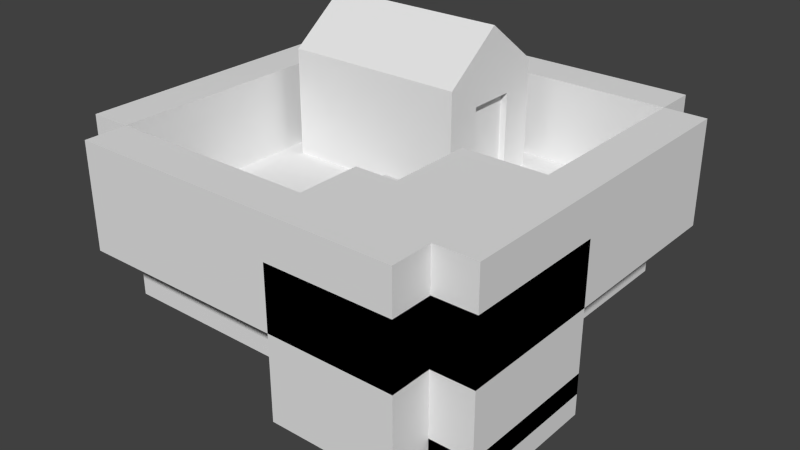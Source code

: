 # Source: scene.blend  (saved by Blender 2.65.0; exported with 4.5.12 LTS)
import bpy
from mathutils import Matrix  # noqa: F401  (used for matrix-valued properties, if any)

bpy.ops.wm.read_factory_settings(use_empty=True)
scene = bpy.context.scene
scene.name = 'Scene'

# ---- collections
col_collection_1 = bpy.data.collections.new('Collection 1'); scene.collection.children.link(col_collection_1)

# ---- world
world_world = bpy.data.worlds.new('World'); scene.world = world_world
world_world.color = (0.05088, 0.05088, 0.05088)
world_world.use_sun_shadow = False
world_world.sun_shadow_jitter_overblur = 0.0
world_world.cycles.sampling_method = 'MANUAL'
world_world.cycles.sample_map_resolution = 256

# ---- meshes
me_cube = bpy.data.meshes.new('Cube')
me_cube.from_pydata([(-1.0, -1.0, 0.0), (-1.0, 1.0, 0.0), (1.0, 1.0, 0.0), (1.0, -1.0, 0.0), (-1.0, -1.0, 2.0), (-1.0, 1.0, 2.0), (1.0, 1.0, 2.0), (1.0, -1.0, 2.0)], [], [(4, 5, 1, 0), (5, 6, 2, 1), (6, 7, 3, 2), (7, 4, 0, 3), (0, 1, 2, 3), (7, 6, 5, 4)])
me_cube.use_remesh_preserve_volume = False
me_cube.use_remesh_preserve_attributes = False
me_cube.use_mirror_vertex_groups = False
me_cube.update()
me_cube_020 = bpy.data.meshes.new('Cube.020')
me_cube_020.from_pydata([(0.0, -6.0, 0.0), (0.0, -2.0, 0.0), (1.0, -2.0, 0.0), (1.0, -6.0, 0.0), (0.0, -6.0, 2.0), (0.0, -2.0, 2.0), (1.0, -2.0, 2.0), (1.0, -6.0, 2.0)], [], [(4, 5, 1, 0), (5, 6, 2, 1), (6, 7, 3, 2), (7, 4, 0, 3), (0, 1, 2, 3), (7, 6, 5, 4)])
me_cube_020.use_remesh_preserve_volume = False
me_cube_020.use_remesh_preserve_attributes = False
me_cube_020.use_mirror_vertex_groups = False
me_cube_020.update()
me_cube_019 = bpy.data.meshes.new('Cube.019')
me_cube_019.from_pydata([(-1.0, -5.0, 0.0), (-1.0, -1.0, 0.0), (1.0, -1.0, 0.0), (1.0, -5.0, 0.0), (-1.0, -5.0, 2.0), (-1.0, -1.0, 2.0), (1.0, -1.0, 2.0), (1.0, -5.0, 2.0)], [], [(4, 5, 1, 0), (5, 6, 2, 1), (6, 7, 3, 2), (7, 4, 0, 3), (0, 1, 2, 3), (7, 6, 5, 4)])
me_cube_019.use_remesh_preserve_volume = False
me_cube_019.use_remesh_preserve_attributes = False
me_cube_019.use_mirror_vertex_groups = False
me_cube_019.update()
me_cube_018 = bpy.data.meshes.new('Cube.018')
me_cube_018.from_pydata([(0.0, -1.0, 0.0), (0.0, 0.0, 0.0), (5.0, 0.0, 0.0), (5.0, -1.0, 0.0), (0.0, -1.0, 2.0), (0.0, 0.0, 2.0), (5.0, 0.0, 2.0), (5.0, -1.0, 2.0)], [], [(4, 5, 1, 0), (5, 6, 2, 1), (6, 7, 3, 2), (7, 4, 0, 3), (0, 1, 2, 3), (7, 6, 5, 4)])
me_cube_018.use_remesh_preserve_volume = False
me_cube_018.use_remesh_preserve_attributes = False
me_cube_018.use_mirror_vertex_groups = False
me_cube_018.update()
me_cube_017 = bpy.data.meshes.new('Cube.017')
me_cube_017.from_pydata([(-4.599, -1.894, -2.221), (-4.599, 2.587, -2.221), (3.451, 2.587, -2.221), (3.451, -1.894, -2.221), (-4.599, -1.894, 3.351), (-4.599, 2.587, 3.351), (3.451, 2.587, 3.351), (3.451, -1.894, 3.351)], [], [(4, 5, 1, 0), (5, 6, 2, 1), (6, 7, 3, 2), (7, 4, 0, 3), (0, 1, 2, 3), (7, 6, 5, 4)])
me_cube_017.use_remesh_preserve_volume = False
me_cube_017.use_remesh_preserve_attributes = False
me_cube_017.use_mirror_vertex_groups = False
me_cube_017.update()
me_cube_016 = bpy.data.meshes.new('Cube.016')
me_cube_016.from_pydata([(-2.627, -0.4, -1.038), (-1.827, -0.4, -1.038), (-2.627, -0.4, 2.169), (-1.827, -0.4, 2.169), (5.472, -0.4, -1.038), (5.472, -0.4, 2.169), (-1.827, 4.546, -1.038), (-1.827, 4.546, 2.169), (5.515, 4.546, -1.038), (5.515, 4.546, 2.169), (6.22, 4.546, -1.038), (6.22, 4.546, 2.169), (6.22, 5.242, -1.038), (6.22, 5.242, 2.169), (5.515, 3.644, -1.038), (5.515, 3.644, 2.169), (6.22, 3.644, -1.038), (6.22, 3.644, 2.169), (6.22, 0.4, -1.038), (6.22, -0.4, -1.038), (6.22, 0.4, 2.169), (6.22, -0.4, 2.169), (6.22, 1.338, -1.038), (6.22, 1.338, 2.169), (-2.627, -0.4, 3.358), (-1.827, -0.4, 3.358), (5.472, -0.4, 3.358), (6.22, 4.546, 3.358), (6.22, 5.242, 3.358), (6.22, 3.644, 3.358), (6.22, 0.4, 3.358), (6.22, -0.4, 3.358), (6.22, 1.338, 3.358), (6.22, 2.462, 5.52), (-2.627, 2.447, 5.52)], [], [(3, 2, 0, 1), (21, 20, 30, 31), (3, 1, 4, 5), (7, 6, 8, 9), (11, 10, 12, 13), (15, 14, 16, 17), (10, 11, 17, 16), (9, 8, 14, 15), (20, 21, 19, 18), (5, 4, 19, 21), (20, 18, 22, 23), (2, 3, 25, 24), (20, 23, 32, 30), (5, 21, 31, 26), (17, 11, 27, 29), (3, 5, 26, 25), (11, 13, 28, 27), (24, 25, 34), (25, 26, 33, 34), (32, 23, 17, 29), (31, 30, 33), (29, 27, 33), (27, 28, 33), (26, 31, 33), (33, 32, 29), (30, 32, 33)])
me_cube_016.use_remesh_preserve_volume = False
me_cube_016.use_remesh_preserve_attributes = False
me_cube_016.use_mirror_vertex_groups = False
me_cube_016.update()
me_cube_015 = bpy.data.meshes.new('Cube.015')
me_cube_015.from_pydata([(-2.627, -0.4, -1.026), (-2.627, 0.4, -1.026), (-1.827, 0.4, -1.026), (-1.827, -0.4, -1.026), (-2.627, -0.4, -0.2256), (-2.627, 0.4, -0.2256), (-1.827, 0.4, -0.2256), (-1.827, -0.4, -0.2256), (5.515, 0.4, -1.026), (5.472, -0.4, -1.026), (5.515, 0.4, -0.2256), (5.472, -0.4, -0.2256), (-2.627, 4.546, -1.026), (-1.827, 4.546, -1.026), (-2.627, 4.546, -0.2256), (-1.827, 4.546, -0.2256), (-2.627, 5.242, -1.026), (-1.827, 5.242, -1.026), (-2.627, 5.242, -0.2256), (-1.827, 5.242, -0.2256), (5.515, 4.546, -1.026), (5.515, 4.546, -0.2256), (5.515, 5.242, -1.026), (5.515, 5.242, -0.2256), (6.22, 4.546, -1.026), (6.22, 4.546, -0.2256), (6.22, 5.242, -1.026), (6.22, 5.242, -0.2256), (5.515, 3.644, -1.026), (5.515, 3.644, -0.2256), (6.22, 3.644, -1.026), (6.22, 3.644, -0.2256), (6.22, 0.4, -1.026), (6.22, -0.4, -1.026), (6.22, 0.4, -0.2256), (6.22, -0.4, -0.2256), (5.515, 1.338, -1.026), (5.515, 1.338, -0.2256), (6.22, 1.338, -1.026), (6.22, 1.338, -0.2256)], [], [(4, 5, 1, 0), (5, 6, 15, 14), (6, 7, 11, 10), (7, 4, 0, 3), (0, 1, 2, 3), (7, 6, 5, 4), (9, 8, 32, 33), (7, 3, 9, 11), (2, 6, 10, 8), (3, 2, 8, 9), (19, 15, 21, 23), (1, 5, 14, 12), (6, 2, 13, 15), (2, 1, 12, 13), (18, 19, 17, 16), (13, 12, 16, 17), (12, 14, 18, 16), (14, 15, 19, 18), (22, 23, 27, 26), (15, 13, 20, 21), (17, 19, 23, 22), (13, 17, 22, 20), (25, 24, 26, 27), (20, 22, 26, 24), (23, 21, 25, 27), (25, 21, 29, 31), (29, 28, 30, 31), (24, 25, 31, 30), (20, 24, 30, 28), (21, 20, 28, 29), (34, 35, 33, 32), (10, 34, 39, 37), (10, 11, 35, 34), (11, 9, 33, 35), (36, 37, 39, 38), (8, 10, 37, 36), (34, 32, 38, 39), (32, 8, 36, 38)])
me_cube_015.use_remesh_preserve_volume = False
me_cube_015.use_remesh_preserve_attributes = False
me_cube_015.use_mirror_vertex_groups = False
me_cube_015.update()
me_cube_014 = bpy.data.meshes.new('Cube.014')
me_cube_014.from_pydata([(-1.0, -0.5958, -1.0), (-1.0, 1.0, -1.0), (4.825, 1.0, -1.0), (4.825, -0.5958, -1.0), (-1.0, -0.5958, 1.0), (-1.0, 1.0, 1.0), (4.825, 1.0, 1.0), (4.825, -0.5958, 1.0)], [], [(4, 5, 1, 0), (5, 6, 2, 1), (6, 7, 3, 2), (7, 4, 0, 3), (0, 1, 2, 3), (7, 6, 5, 4)])
me_cube_014.use_remesh_preserve_volume = False
me_cube_014.use_remesh_preserve_attributes = False
me_cube_014.use_mirror_vertex_groups = False
me_cube_014.update()
me_cube_013 = bpy.data.meshes.new('Cube.013')
me_cube_013.from_pydata([(-1.0, -3.309, -1.0), (-1.0, 1.0, -1.0), (1.0, 1.0, -1.0), (1.0, -3.309, -1.0), (-1.0, -3.309, 1.0), (-1.0, 1.0, 1.0), (1.0, 1.0, 1.0), (1.0, -3.309, 1.0)], [], [(4, 5, 1, 0), (5, 6, 2, 1), (6, 7, 3, 2), (7, 4, 0, 3), (0, 1, 2, 3), (7, 6, 5, 4)])
me_cube_013.use_remesh_preserve_volume = False
me_cube_013.use_remesh_preserve_attributes = False
me_cube_013.use_mirror_vertex_groups = False
me_cube_013.update()
me_cube_012 = bpy.data.meshes.new('Cube.012')
me_cube_012.from_pydata([(-9.0, -1.0, -1.0), (-9.0, 6.0, -1.0), (1.0, 6.0, -1.0), (1.0, -1.0, -1.0), (-9.0, -1.0, 1.0), (-9.0, 6.0, 1.0), (1.0, 6.0, 1.0), (1.0, -1.0, 1.0)], [], [(4, 5, 1, 0), (5, 6, 2, 1), (6, 7, 3, 2), (7, 4, 0, 3), (0, 1, 2, 3), (7, 6, 5, 4)])
me_cube_012.use_remesh_preserve_volume = False
me_cube_012.use_remesh_preserve_attributes = False
me_cube_012.use_mirror_vertex_groups = False
me_cube_012.update()
me_cube_011 = bpy.data.meshes.new('Cube.011')
me_cube_011.from_pydata([(-9.0, -1.0, -1.0), (-9.0, 6.0, -1.0), (1.0, 6.0, -1.0), (1.0, -1.0, -1.0), (-9.0, -1.0, 1.0), (-9.0, 6.0, 1.0), (1.0, 6.0, 1.0), (1.0, -1.0, 1.0)], [], [(4, 5, 1, 0), (5, 6, 2, 1), (6, 7, 3, 2), (7, 4, 0, 3), (0, 1, 2, 3), (7, 6, 5, 4)])
me_cube_011.use_remesh_preserve_volume = False
me_cube_011.use_remesh_preserve_attributes = False
me_cube_011.use_mirror_vertex_groups = False
me_cube_011.update()
me_cube_004 = bpy.data.meshes.new('Cube.004')
me_cube_004.from_pydata([(-5.0, -1.0, -1.0), (-5.0, 1.0, -1.0), (-1.0, 1.0, -1.0), (-1.0, -1.0, -1.0), (-5.0, -1.0, 6.0), (-5.0, 1.0, 6.0), (-1.0, 1.0, 6.0), (-1.0, -1.0, 6.0)], [], [(4, 5, 1, 0), (5, 6, 2, 1), (6, 7, 3, 2), (7, 4, 0, 3), (0, 1, 2, 3), (7, 6, 5, 4)])
me_cube_004.use_remesh_preserve_volume = False
me_cube_004.use_remesh_preserve_attributes = False
me_cube_004.use_mirror_vertex_groups = False
me_cube_004.update()
me_cube_003 = bpy.data.meshes.new('Cube.003')
me_cube_003.from_pydata([(-5.0, -1.0, -1.0), (-5.0, 3.0, -1.0), (-3.0, 3.0, -1.0), (-3.0, -1.0, -1.0), (-5.0, -1.0, 6.0), (-5.0, 3.0, 6.0), (-3.0, 3.0, 6.0), (-3.0, -1.0, 6.0)], [], [(4, 5, 1, 0), (5, 6, 2, 1), (6, 7, 3, 2), (7, 4, 0, 3), (0, 1, 2, 3), (7, 6, 5, 4)])
me_cube_003.use_remesh_preserve_volume = False
me_cube_003.use_remesh_preserve_attributes = False
me_cube_003.use_mirror_vertex_groups = False
me_cube_003.update()
me_cube_021 = bpy.data.meshes.new('Cube.021')
me_cube_021.from_pydata([(-5.0, -1.0, -1.0), (-5.0, 2.0, -1.0), (-3.0, 2.0, -1.0), (-3.0, -1.0, -1.0), (-5.0, -1.0, 6.0), (-5.0, 2.0, 6.0), (-3.0, 2.0, 6.0), (-3.0, -1.0, 6.0)], [], [(4, 5, 1, 0), (5, 6, 2, 1), (6, 7, 3, 2), (7, 4, 0, 3), (0, 1, 2, 3), (7, 6, 5, 4)])
me_cube_021.use_remesh_preserve_volume = False
me_cube_021.use_remesh_preserve_attributes = False
me_cube_021.use_mirror_vertex_groups = False
me_cube_021.update()
me_cube_002 = bpy.data.meshes.new('Cube.002')
me_cube_002.from_pydata([(-5.0, -1.0, -1.0), (-5.0, 1.0, -1.0), (1.0, 1.0, -1.0), (1.0, -1.0, -1.0), (-5.0, -1.0, 6.0), (-5.0, 1.0, 6.0), (1.0, 1.0, 6.0), (1.0, -1.0, 6.0)], [], [(4, 5, 1, 0), (5, 6, 2, 1), (6, 7, 3, 2), (7, 4, 0, 3), (0, 1, 2, 3), (7, 6, 5, 4)])
me_cube_002.use_remesh_preserve_volume = False
me_cube_002.use_remesh_preserve_attributes = False
me_cube_002.use_mirror_vertex_groups = False
me_cube_002.update()
me_cube_001 = bpy.data.meshes.new('Cube.001')
me_cube_001.from_pydata([(-1.0, -1.0, -1.0), (-1.0, 6.0, -1.0), (1.0, 6.0, -1.0), (1.0, -1.0, -1.0), (-1.0, -1.0, 6.0), (-1.0, 6.0, 6.0), (1.0, 6.0, 6.0), (1.0, -1.0, 6.0)], [], [(4, 5, 1, 0), (5, 6, 2, 1), (6, 7, 3, 2), (7, 4, 0, 3), (0, 1, 2, 3), (7, 6, 5, 4)])
me_cube_001.use_remesh_preserve_volume = False
me_cube_001.use_remesh_preserve_attributes = False
me_cube_001.use_mirror_vertex_groups = False
me_cube_001.update()
me_cube_010 = bpy.data.meshes.new('Cube.010')
me_cube_010.from_pydata([(4.0, -5.0, 3.0), (4.0, -1.0, 3.0), (8.0, -1.0, 3.0), (8.0, -5.0, 3.0), (4.0, -5.0, 8.0), (4.0, -1.0, 8.0), (8.0, -1.0, 8.0), (8.0, -5.0, 8.0)], [], [(4, 5, 1, 0), (5, 6, 2, 1), (6, 7, 3, 2), (7, 4, 0, 3), (0, 1, 2, 3), (7, 6, 5, 4)])
me_cube_010.use_remesh_preserve_volume = False
me_cube_010.use_remesh_preserve_attributes = False
me_cube_010.use_mirror_vertex_groups = False
me_cube_010.update()
me_cube_009 = bpy.data.meshes.new('Cube.009')
me_cube_009.from_pydata([(2.0, -8.0, 3.0), (2.0, -5.0, 3.0), (8.0, -5.0, 3.0), (8.0, -8.0, 3.0), (2.0, -8.0, 8.0), (2.0, -5.0, 8.0), (8.0, -5.0, 8.0), (8.0, -8.0, 8.0)], [], [(4, 5, 1, 0), (5, 6, 2, 1), (6, 7, 3, 2), (7, 4, 0, 3), (0, 1, 2, 3), (7, 6, 5, 4)])
me_cube_009.use_remesh_preserve_volume = False
me_cube_009.use_remesh_preserve_attributes = False
me_cube_009.use_mirror_vertex_groups = False
me_cube_009.update()
me_cube_005 = bpy.data.meshes.new('Cube.005')
me_cube_005.from_pydata([(8.0, -8.0, 3.0), (8.0, 8.0, 3.0), (10.0, 8.0, 3.0), (10.0, -8.0, 3.0), (8.0, -8.0, 8.0), (8.0, 8.0, 8.0), (10.0, 8.0, 8.0), (10.0, -8.0, 8.0)], [], [(4, 5, 1, 0), (5, 6, 2, 1), (6, 7, 3, 2), (7, 4, 0, 3), (0, 1, 2, 3), (7, 6, 5, 4)])
me_cube_005.use_remesh_preserve_volume = False
me_cube_005.use_remesh_preserve_attributes = False
me_cube_005.use_mirror_vertex_groups = False
me_cube_005.update()
me_cube_006 = bpy.data.meshes.new('Cube.006')
me_cube_006.from_pydata([(-8.0, -10.0, 3.0), (-8.0, -8.0, 3.0), (8.0, -8.0, 3.0), (8.0, -10.0, 3.0), (-8.0, -10.0, 8.0), (-8.0, -8.0, 8.0), (8.0, -8.0, 8.0), (8.0, -10.0, 8.0)], [], [(4, 5, 1, 0), (5, 6, 2, 1), (6, 7, 3, 2), (7, 4, 0, 3), (0, 1, 2, 3), (7, 6, 5, 4)])
me_cube_006.use_remesh_preserve_volume = False
me_cube_006.use_remesh_preserve_attributes = False
me_cube_006.use_mirror_vertex_groups = False
me_cube_006.update()
me_cube_007 = bpy.data.meshes.new('Cube.007')
me_cube_007.from_pydata([(-10.0, -8.0, 3.0), (-10.0, 8.0, 3.0), (-8.0, 8.0, 3.0), (-8.0, -8.0, 3.0), (-10.0, -8.0, 8.0), (-10.0, 8.0, 8.0), (-8.0, 8.0, 8.0), (-8.0, -8.0, 8.0)], [], [(4, 5, 1, 0), (5, 6, 2, 1), (6, 7, 3, 2), (7, 4, 0, 3), (0, 1, 2, 3), (7, 6, 5, 4)])
me_cube_007.use_remesh_preserve_volume = False
me_cube_007.use_remesh_preserve_attributes = False
me_cube_007.use_mirror_vertex_groups = False
me_cube_007.update()
me_cube_008 = bpy.data.meshes.new('Cube.008')
me_cube_008.from_pydata([(-8.0, 8.0, 3.0), (-8.0, 10.0, 3.0), (8.0, 10.0, 3.0), (8.0, 8.0, 3.0), (-8.0, 8.0, 8.0), (-8.0, 10.0, 8.0), (8.0, 10.0, 8.0), (8.0, 8.0, 8.0)], [], [(4, 5, 1, 0), (5, 6, 2, 1), (6, 7, 3, 2), (7, 4, 0, 3), (0, 1, 2, 3), (7, 6, 5, 4)])
me_cube_008.use_remesh_preserve_volume = False
me_cube_008.use_remesh_preserve_attributes = False
me_cube_008.use_mirror_vertex_groups = False
me_cube_008.update()
me_farm_001 = bpy.data.meshes.new('Farm.001')
me_farm_001.from_pydata([(-1.0, -1.0, 0.0), (-1.0, 7.0, 0.0), (4.0, 7.0, 0.0), (4.0, -1.0, 0.0), (-1.0, -1.0, 0.1888), (-1.0, 7.0, 0.1888), (4.0, 7.0, 0.1888), (4.0, -1.0, 0.1888)], [], [(4, 5, 1, 0), (5, 6, 2, 1), (6, 7, 3, 2), (7, 4, 0, 3), (0, 1, 2, 3), (7, 6, 5, 4)])
me_farm_001.use_remesh_preserve_volume = False
me_farm_001.use_remesh_preserve_attributes = False
me_farm_001.use_mirror_vertex_groups = False
me_farm_001.update()
me_water = bpy.data.meshes.new('Water')
me_water.from_pydata([(-5.0, -1.0, 0.0), (-5.0, 2.0, 0.0), (1.0, 2.0, 0.0), (1.0, -1.0, 0.0), (-5.0, -1.0, 3.638), (-5.0, 2.0, 3.638), (1.0, 2.0, 3.638), (1.0, -1.0, 3.638), (-3.0, 2.0, 3.638), (-3.0, 2.0, 0.0), (1.0, 6.0, 0.0), (1.0, 6.0, 3.638), (-3.0, 6.0, 3.638), (-3.0, 6.0, 0.0)], [], [(2, 6, 7, 3), (12, 8, 6, 11), (3, 7, 4, 0), (3, 0, 9, 2), (4, 7, 6, 8), (1, 5, 8, 9), (13, 12, 11, 10), (10, 2, 9, 13), (8, 12, 13, 9), (2, 10, 11, 6), (0, 1, 9), (5, 4, 8), (0, 4, 5, 1)])
me_water.materials.append(None)
me_water.use_remesh_preserve_volume = False
me_water.use_remesh_preserve_attributes = False
me_water.use_mirror_vertex_groups = False
me_water.update()
me_terrain = bpy.data.meshes.new('Terrain')
me_terrain.from_pydata([(-8.0, -8.0, 0.0), (-8.0, 8.0, 0.0), (8.0, 8.0, 0.0), (-8.0, -8.0, 4.0), (-8.0, 8.0, 4.0), (8.0, 8.0, 4.0), (8.0, -1.0, 4.0), (8.0, -1.0, 0.0), (2.0, -5.0, 4.0), (2.0, -5.0, 0.0), (4.0, -1.0, 0.0), (4.0, -1.0, 4.0), (4.0, -5.0, 0.0), (4.0, -5.0, 4.0), (2.0, -8.0, 4.0), (2.0, -8.0, 0.0)], [], [(3, 4, 1), (4, 5, 2), (14, 3, 0), (5, 4, 11), (5, 6, 7), (12, 13, 8), (7, 6, 11), (10, 11, 13), (8, 14, 15), (0, 3, 1), (1, 4, 2), (15, 14, 0), (11, 8, 13), (6, 5, 11), (3, 14, 8), (8, 11, 4), (3, 8, 4), (2, 5, 7), (9, 10, 12), (10, 2, 7), (15, 0, 9), (9, 0, 1), (10, 9, 1), (9, 12, 8), (10, 7, 11), (12, 10, 13), (9, 8, 15), (1, 2, 10)])
me_terrain.use_remesh_preserve_volume = False
me_terrain.use_remesh_preserve_attributes = False
me_terrain.use_mirror_vertex_groups = False
me_terrain.update()

# ---- objects
ob_magicstation = bpy.data.objects.new('MagicStation', me_cube)
ob_collision_001 = bpy.data.objects.new('Collision.001', me_cube_020)
ob_collision = bpy.data.objects.new('Collision', me_cube_019)
ob_collision_002 = bpy.data.objects.new('Collision.002', me_cube_018)
ob_houseinterior = bpy.data.objects.new('HouseInterior', me_cube_017)
ob_housetop = bpy.data.objects.new('HouseTop', me_cube_016)
ob_housebase = bpy.data.objects.new('HouseBase', me_cube_015)
ob_fishspawn = bpy.data.objects.new('FishSpawn', me_cube_014)
ob_fishspawn_001 = bpy.data.objects.new('FishSpawn.001', me_cube_013)
ob_collision_013 = bpy.data.objects.new('Collision.013', me_cube_012)
ob_collision_012 = bpy.data.objects.new('Collision.012', me_cube_011)
ob_collision_005 = bpy.data.objects.new('Collision.005', me_cube_004)
ob_collision_004 = bpy.data.objects.new('Collision.004', me_cube_003)
ob_collision_015 = bpy.data.objects.new('Collision.015', me_cube_021)
ob_collision_014 = bpy.data.objects.new('Collision.014', me_cube_002)
ob_collision_011 = bpy.data.objects.new('Collision.011', me_cube_001)
ob_collision_010 = bpy.data.objects.new('Collision.010', me_cube_010)
ob_collision_009 = bpy.data.objects.new('Collision.009', me_cube_009)
ob_collision_003 = bpy.data.objects.new('Collision.003', me_cube_005)
ob_collision_006 = bpy.data.objects.new('Collision.006', me_cube_006)
ob_collision_007 = bpy.data.objects.new('Collision.007', me_cube_007)
ob_collision_008 = bpy.data.objects.new('Collision.008', me_cube_008)
ob_farm = bpy.data.objects.new('Farm', me_farm_001)
ob_water = bpy.data.objects.new('Water', me_water)
ob_terrain = bpy.data.objects.new('Terrain', me_terrain)

# ---- transforms, parenting, visibility, modifiers, constraints
ob_magicstation.location = (-5.0, 5.0, 4.0)
ob_magicstation.lineart.crease_threshold = 0.0
ob_collision_001.location = (1.0, -2.0, 4.0)
ob_collision_001.hide_viewport = True
ob_collision_001.display_type = 'WIRE'
ob_collision_001.lineart.crease_threshold = 0.0
ob_collision.location = (3.0, 0.0, 4.0)
ob_collision.hide_viewport = True
ob_collision.display_type = 'WIRE'
ob_collision.lineart.crease_threshold = 0.0
ob_collision_002.location = (3.0, 0.0, 4.0)
ob_collision_002.hide_viewport = True
ob_collision_002.display_type = 'WIRE'
ob_collision_002.lineart.crease_threshold = 0.0
ob_houseinterior.location = (-1.973, 3.672, 6.043)
ob_houseinterior.hide_viewport = True
ob_houseinterior.display_type = 'WIRE'
ob_houseinterior.lineart.crease_threshold = 0.0
ob_housetop.location = (-4.423, 1.591, 5.812)
ob_housetop.hide_viewport = True
ob_housetop.lineart.crease_threshold = 0.0
ob_housebase.location = (-4.423, 1.591, 5.0)
ob_housebase.lineart.crease_threshold = 0.0
ob_fishspawn.location = (3.83, -6.619, 1.683)
ob_fishspawn.scale = (0.6982, 1.0, 1.598)
ob_fishspawn.hide_viewport = True
ob_fishspawn.lineart.crease_threshold = 0.0
ob_fishspawn_001.location = (6.33, -3.634, 1.683)
ob_fishspawn_001.scale = (1.0, 1.0, 1.598)
ob_fishspawn_001.hide_viewport = True
ob_fishspawn_001.lineart.crease_threshold = 0.0
ob_collision_013.location = (9.0, -7.0, 4.672)
ob_collision_013.hide_viewport = True
ob_collision_013.display_type = 'WIRE'
ob_collision_013.lineart.crease_threshold = 0.0
ob_collision_012.location = (9.0, -7.0, -1.0)
ob_collision_012.hide_viewport = True
ob_collision_012.display_type = 'WIRE'
ob_collision_012.lineart.crease_threshold = 0.0
ob_collision_005.location = (9.0, 0.0, 0.0)
ob_collision_005.hide_viewport = True
ob_collision_005.display_type = 'WIRE'
ob_collision_005.lineart.crease_threshold = 0.0
ob_collision_004.location = (7.0, -4.0, 0.0)
ob_collision_004.hide_viewport = True
ob_collision_004.display_type = 'WIRE'
ob_collision_004.lineart.crease_threshold = 0.0
ob_collision_015.location = (5.0, -7.0, 0.0)
ob_collision_015.hide_viewport = True
ob_collision_015.display_type = 'WIRE'
ob_collision_015.lineart.crease_threshold = 0.0
ob_collision_014.location = (7.0, -9.0, 0.0)
ob_collision_014.hide_viewport = True
ob_collision_014.display_type = 'WIRE'
ob_collision_014.lineart.crease_threshold = 0.0
ob_collision_011.location = (9.0, -7.0, 0.0)
ob_collision_011.hide_viewport = True
ob_collision_011.display_type = 'WIRE'
ob_collision_011.lineart.crease_threshold = 0.0
ob_collision_010.location = (0.0, 0.0, 0.0)
ob_collision_010.hide_viewport = True
ob_collision_010.display_type = 'WIRE'
ob_collision_010.lineart.crease_threshold = 0.0
ob_collision_009.location = (0.0, 0.0, 0.0)
ob_collision_009.hide_viewport = True
ob_collision_009.display_type = 'WIRE'
ob_collision_009.lineart.crease_threshold = 0.0
ob_collision_003.location = (0.0, 0.0, 0.0)
ob_collision_003.hide_viewport = True
ob_collision_003.display_type = 'WIRE'
ob_collision_003.lineart.crease_threshold = 0.0
ob_collision_006.location = (0.0, 0.0, 0.0)
ob_collision_006.hide_viewport = True
ob_collision_006.display_type = 'WIRE'
ob_collision_006.lineart.crease_threshold = 0.0
ob_collision_007.location = (0.0, 0.0, 0.0)
ob_collision_007.hide_viewport = True
ob_collision_007.display_type = 'WIRE'
ob_collision_007.lineart.crease_threshold = 0.0
ob_collision_008.location = (0.0, 0.0, 0.0)
ob_collision_008.hide_viewport = True
ob_collision_008.display_type = 'WIRE'
ob_collision_008.lineart.crease_threshold = 0.0
ob_farm.location = (-5.931, -6.468, 4.0)
ob_farm.lineart.crease_threshold = 0.0
ob_water.location = (7.0, -7.0, 0.0)
ob_water.lineart.crease_threshold = 0.0
ob_terrain.location = (0.0, 0.0, 0.0)
ob_terrain.lineart.crease_threshold = 0.0

# ---- collection membership
col_collection_1.objects.link(ob_magicstation)
col_collection_1.objects.link(ob_collision_001)
col_collection_1.objects.link(ob_collision)
col_collection_1.objects.link(ob_collision_002)
col_collection_1.objects.link(ob_houseinterior)
col_collection_1.objects.link(ob_housetop)
col_collection_1.objects.link(ob_housebase)
col_collection_1.objects.link(ob_fishspawn)
col_collection_1.objects.link(ob_fishspawn_001)
col_collection_1.objects.link(ob_collision_013)
col_collection_1.objects.link(ob_collision_012)
col_collection_1.objects.link(ob_collision_005)
col_collection_1.objects.link(ob_collision_004)
col_collection_1.objects.link(ob_collision_015)
col_collection_1.objects.link(ob_collision_014)
col_collection_1.objects.link(ob_collision_011)
col_collection_1.objects.link(ob_collision_010)
col_collection_1.objects.link(ob_collision_009)
col_collection_1.objects.link(ob_collision_003)
col_collection_1.objects.link(ob_collision_006)
col_collection_1.objects.link(ob_collision_007)
col_collection_1.objects.link(ob_collision_008)
col_collection_1.objects.link(ob_farm)
col_collection_1.objects.link(ob_water)
col_collection_1.objects.link(ob_terrain)

# ---- scene / render settings (as saved in the file)
scene.camera = ob_housebase
scene.frame_start = 1; scene.frame_end = 250; scene.frame_set(1)
scene.render.engine = 'BLENDER_EEVEE_NEXT'
scene.render.image_settings.compression = 90
scene.render.resolution_percentage = 50
scene.render.dither_intensity = 0.0
scene.cycles.use_denoising = False
scene.cycles.samples = 10
scene.cycles.sampling_pattern = 'TABULATED_SOBOL'
scene.cycles.light_sampling_threshold = 0.0
scene.cycles.use_adaptive_sampling = False
scene.cycles.use_light_tree = False
scene.cycles.blur_glossy = 0.0
scene.cycles.volume_bounces = 1
scene.cycles.pixel_filter_type = 'GAUSSIAN'
scene.cycles.sample_clamp_indirect = 0.0
scene.view_settings.view_transform = 'Standard'
bpy.context.view_layer.update()

# ---- added for rendering (the .blend has no active camera and no usable light): camera, sun
cam_auto = bpy.data.cameras.new('AutoCamera')
cam_auto.lens = 50.0
cam_auto.sensor_width = 36.0
cam_auto.clip_end = 1000.0
ob_auto_camera = bpy.data.objects.new('AutoCamera', cam_auto)
scene.collection.objects.link(ob_auto_camera)
ob_auto_camera.location = (27.8256, -33.3908, 25.1499)
ob_auto_camera.rotation_euler = (1.09748, -7.21219e-08, 0.694738)
scene.camera = ob_auto_camera
light_auto_sun = bpy.data.lights.new('AutoSun', 'SUN')
light_auto_sun.energy = 3.0
light_auto_sun.angle = 0.0523599
ob_auto_sun = bpy.data.objects.new('AutoSun', light_auto_sun)
scene.collection.objects.link(ob_auto_sun)
ob_auto_sun.rotation_euler = (0.872665, 0.174533, 0.523599)
bpy.context.view_layer.update()
